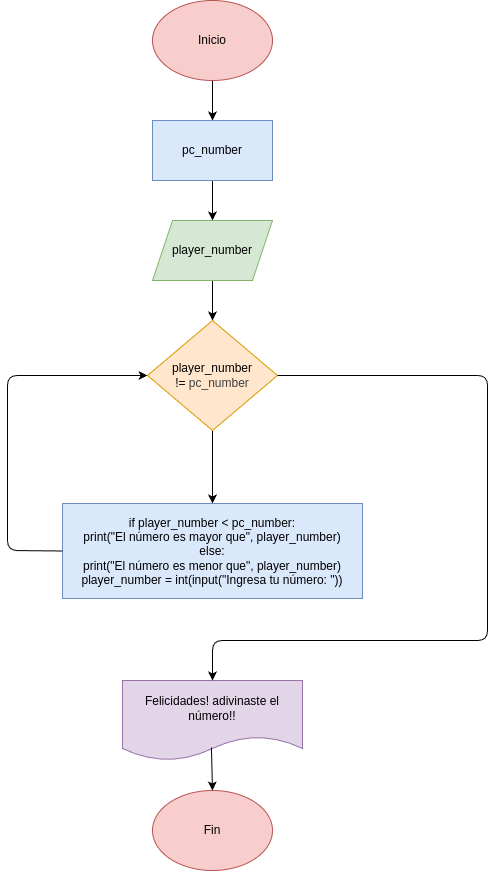

The diagram above was exported from draw.io. Its source (the exported page's mxGraphModel, read from the mxfile embedded in the PNG):
<mxGraphModel dx="532" dy="483" grid="1" gridSize="10" guides="1" tooltips="1" connect="1" arrows="1" fold="1" page="1" pageScale="1" pageWidth="850" pageHeight="1100" math="0" shadow="0">
  <root>
    <mxCell id="0" />
    <mxCell id="1" parent="0" />
    <mxCell id="4" value="" style="edgeStyle=none;html=1;" parent="1" source="2" target="3" edge="1">
      <mxGeometry relative="1" as="geometry" />
    </mxCell>
    <mxCell id="2" value="Inicio" style="ellipse;whiteSpace=wrap;html=1;fillColor=#f8cecc;strokeColor=#b85450;" parent="1" vertex="1">
      <mxGeometry x="365" width="120" height="80" as="geometry" />
    </mxCell>
    <mxCell id="6" value="" style="edgeStyle=none;html=1;" parent="1" source="3" target="5" edge="1">
      <mxGeometry relative="1" as="geometry" />
    </mxCell>
    <mxCell id="3" value="pc_number" style="whiteSpace=wrap;html=1;fillColor=#dae8fc;strokeColor=#6c8ebf;" parent="1" vertex="1">
      <mxGeometry x="365" y="120" width="120" height="60" as="geometry" />
    </mxCell>
    <mxCell id="8" value="" style="edgeStyle=none;html=1;" parent="1" source="5" target="7" edge="1">
      <mxGeometry relative="1" as="geometry" />
    </mxCell>
    <mxCell id="5" value="player_number" style="shape=parallelogram;perimeter=parallelogramPerimeter;whiteSpace=wrap;html=1;fixedSize=1;fillColor=#d5e8d4;strokeColor=#82b366;" parent="1" vertex="1">
      <mxGeometry x="365" y="220" width="120" height="60" as="geometry" />
    </mxCell>
    <mxCell id="10" value="" style="edgeStyle=none;html=1;" parent="1" source="7" target="9" edge="1">
      <mxGeometry relative="1" as="geometry" />
    </mxCell>
    <mxCell id="7" value="player_number !=&amp;nbsp;&lt;span style=&quot;color: rgb(63, 63, 63); background-color: transparent;&quot;&gt;pc_number&lt;/span&gt;" style="rhombus;whiteSpace=wrap;html=1;fillColor=#ffe6cc;strokeColor=#d79b00;" parent="1" vertex="1">
      <mxGeometry x="360" y="320" width="130" height="110" as="geometry" />
    </mxCell>
    <mxCell id="9" value="if player_number &amp;lt; pc_number:&lt;div&gt;print(&quot;El número es mayor que&quot;, player_number)&lt;/div&gt;&lt;div&gt;else:&lt;/div&gt;&lt;div&gt;print(&quot;El número es menor que&quot;, player_number)&lt;/div&gt;&lt;div&gt;player_number = int(input(&quot;Ingresa tu número: &quot;))&lt;/div&gt;" style="whiteSpace=wrap;html=1;fillColor=#dae8fc;strokeColor=#6c8ebf;" parent="1" vertex="1">
      <mxGeometry x="275" y="503" width="300" height="95" as="geometry" />
    </mxCell>
    <mxCell id="11" value="" style="endArrow=classic;html=1;exitX=0;exitY=0.5;exitDx=0;exitDy=0;entryX=0;entryY=0.5;entryDx=0;entryDy=0;" parent="1" source="9" target="7" edge="1">
      <mxGeometry width="50" height="50" relative="1" as="geometry">
        <mxPoint x="420" y="400" as="sourcePoint" />
        <mxPoint x="470" y="350" as="targetPoint" />
        <Array as="points">
          <mxPoint x="220" y="550" />
          <mxPoint x="220" y="375" />
        </Array>
      </mxGeometry>
    </mxCell>
    <mxCell id="12" value="Felicidades! adivinaste el número!!" style="shape=document;whiteSpace=wrap;html=1;boundedLbl=1;fillColor=#e1d5e7;strokeColor=#9673a6;" parent="1" vertex="1">
      <mxGeometry x="335" y="680" width="180" height="80" as="geometry" />
    </mxCell>
    <mxCell id="13" value="" style="endArrow=classic;html=1;exitX=1;exitY=0.5;exitDx=0;exitDy=0;entryX=0.5;entryY=0;entryDx=0;entryDy=0;" edge="1" parent="1" source="7" target="12">
      <mxGeometry width="50" height="50" relative="1" as="geometry">
        <mxPoint x="370" y="710" as="sourcePoint" />
        <mxPoint x="420" y="660" as="targetPoint" />
        <Array as="points">
          <mxPoint x="700" y="375" />
          <mxPoint x="700" y="640" />
          <mxPoint x="425" y="640" />
        </Array>
      </mxGeometry>
    </mxCell>
    <mxCell id="14" value="Fin" style="ellipse;whiteSpace=wrap;html=1;fillColor=#f8cecc;strokeColor=#b85450;" vertex="1" parent="1">
      <mxGeometry x="365" y="790" width="120" height="80" as="geometry" />
    </mxCell>
    <mxCell id="15" value="" style="endArrow=classic;html=1;exitX=0.494;exitY=0.838;exitDx=0;exitDy=0;exitPerimeter=0;entryX=0.5;entryY=0;entryDx=0;entryDy=0;" edge="1" parent="1" source="12" target="14">
      <mxGeometry width="50" height="50" relative="1" as="geometry">
        <mxPoint x="370" y="670" as="sourcePoint" />
        <mxPoint x="420" y="620" as="targetPoint" />
      </mxGeometry>
    </mxCell>
  </root>
</mxGraphModel>